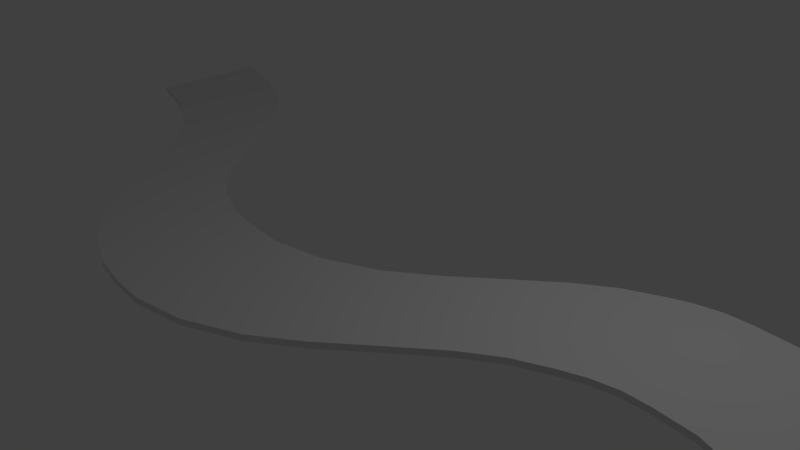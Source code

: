 # Source: windyroad.blend  (saved by Blender 2.77.0; exported with 4.5.12 LTS)
import bpy
from mathutils import Matrix  # noqa: F401  (used for matrix-valued properties, if any)

bpy.ops.wm.read_factory_settings(use_empty=True)
scene = bpy.context.scene
scene.name = 'Scene'

# ---- collections
col_collection_1 = bpy.data.collections.new('Collection 1'); scene.collection.children.link(col_collection_1)

# ---- world
world_world = bpy.data.worlds.new('World'); scene.world = world_world
world_world.color = (0.05088, 0.05088, 0.05088)
world_world.use_sun_shadow = False
world_world.sun_shadow_jitter_overblur = 0.0
world_world.cycles.sampling_method = 'MANUAL'

# ---- cameras
cam_camera = bpy.data.cameras.new('Camera')
cam_camera.clip_end = 100.0
cam_camera.lens = 35.0
cam_camera.sensor_width = 32.0
cam_camera.sensor_height = 18.0
cam_camera.ortho_scale = 7.314
cam_camera.dof.focus_distance = 0.0
cam_camera.dof.aperture_fstop = 128.0

# ---- lights
light_lamp = bpy.data.lights.new('Lamp', 'POINT')
light_lamp.transmission_factor = 0.0
light_lamp.cutoff_distance = 30.0
light_lamp.energy = 100.0
light_lamp.shadow_buffer_clip_start = 1.001
light_lamp.shadow_soft_size = 0.1
light_lamp.shadow_maximum_resolution = 0.006
light_lamp.use_absolute_resolution = True

# ---- meshes
me_plane = bpy.data.meshes.new('Plane')
me_plane.from_pydata([(-1.0, 1.463, 0.0), (1.01, -1.064, 0.0), (-1.0, 3.463, 0.0), (1.01, 0.9361, 0.0), (-0.8667, 1.151, 0.0), (-0.7333, 0.6313, 0.0), (-0.6, -0.4571, 0.0), (-0.5394, -1.076, 0.0), (-0.3333, -2.571, 0.0), (-0.2, -2.854, 0.0), (-0.03012, -2.775, 0.0), (0.06667, -2.451, 0.0), (0.1422, -2.037, 0.0), (0.2186, -1.535, 0.0), (0.2941, -1.05, 0.0), (0.3535, -0.7456, 0.0), (0.7274, -0.8012, 0.0), (0.8797, -1.009, 0.0), (0.8797, 0.9913, 0.0), (0.7274, 1.199, 0.0), (0.3535, 1.254, 0.0), (0.2941, 0.9496, 0.0), (0.2186, 0.4645, 0.0), (0.1422, -0.03712, 0.0), (0.06667, -0.451, 0.0), (-0.03012, -0.7746, 0.0), (-0.2, -0.8541, 0.0), (-0.3333, -0.5708, 0.0), (-0.5394, 0.924, 0.0), (-0.6, 1.543, 0.0), (-0.7333, 2.631, 0.0), (-0.8667, 3.151, 0.0), (-0.6667, 0.1509, 0.0), (-0.6667, 2.151, 0.0), (-0.4532, -1.901, 0.0), (-0.4532, 0.09944, 0.0), (-0.3965, -2.285, 0.0), (-0.3965, -0.2853, 0.0), (-0.2667, -2.761, 0.0), (-0.2667, -0.7614, 0.0), (-0.126, -2.898, 0.0), (-0.126, -0.8984, 0.0), (0.4107, -0.5508, 0.0), (0.4514, -0.4369, 0.0), (0.606, -0.4409, 0.0), (0.6709, -0.6326, 0.0), (0.6709, 1.367, 0.0), (0.606, 1.559, 0.0), (0.4514, 1.563, 0.0), (0.4107, 1.449, 0.0), (0.497, -0.3726, 0.0), (0.5403, -0.3823, 0.0), (0.5403, 1.618, 0.0), (0.497, 1.627, 0.0), (0.7775, -0.9081, 0.0), (0.8219, -0.959, 0.0), (0.8219, 1.041, 0.0), (0.7775, 1.092, 0.0), (0.9433, -1.048, 0.0), (0.9433, 0.9515, 0.0), (-1.0, 3.463, 0.08726), (-1.0, 1.463, 0.08726), (0.9433, -1.048, 0.08726), (1.01, -1.064, 0.08726), (1.01, 0.9361, 0.08726), (-0.8667, 3.151, 0.08726), (-0.8667, 1.151, 0.08726), (-0.7333, 0.6313, 0.08726), (-0.6667, 0.1509, 0.08726), (-0.6, -0.4571, 0.08726), (-0.5394, -1.076, 0.08726), (-0.3965, -2.285, 0.08726), (-0.3333, -2.571, 0.08726), (-0.2667, -2.761, 0.08726), (-0.2, -2.854, 0.08726), (-0.126, -2.898, 0.08726), (-0.03012, -2.775, 0.08726), (0.06667, -2.451, 0.08726), (0.1422, -2.037, 0.08726), (0.2186, -1.535, 0.08726), (0.2941, -1.05, 0.08726), (0.3535, -0.7456, 0.08726), (0.6709, -0.6326, 0.08726), (0.7274, -0.8012, 0.08726), (0.8219, -0.959, 0.08726), (0.8797, -1.009, 0.08726), (0.9433, 0.9515, 0.08726), (0.8797, 0.9913, 0.08726), (0.7775, 1.092, 0.08726), (0.7274, 1.199, 0.08726), (0.4107, 1.449, 0.08726), (0.3535, 1.254, 0.08726), (0.2941, 0.9496, 0.08726), (0.2186, 0.4645, 0.08726), (0.1422, -0.03712, 0.08726), (0.06667, -0.451, 0.08726), (-0.03012, -0.7746, 0.08726), (-0.126, -0.8984, 0.08726), (-0.2, -0.8541, 0.08726), (-0.2667, -0.7614, 0.08726), (-0.3333, -0.5708, 0.08726), (-0.4532, 0.09944, 0.08726), (-0.5394, 0.924, 0.08726), (-0.6, 1.543, 0.08726), (-0.6667, 2.151, 0.08726), (-0.7333, 2.631, 0.08726), (-0.4532, -1.901, 0.08726), (-0.3965, -0.2853, 0.08726), (0.4107, -0.5508, 0.08726), (0.4514, -0.4369, 0.08726), (0.5403, -0.3823, 0.08726), (0.606, -0.4409, 0.08726), (0.6709, 1.367, 0.08726), (0.606, 1.559, 0.08726), (0.497, 1.627, 0.08726), (0.4514, 1.563, 0.08726), (0.497, -0.3726, 0.08726), (0.5403, 1.618, 0.08726), (0.7775, -0.9081, 0.08726), (0.8219, 1.041, 0.08726), (-1.0, 3.463, 0.08726), (-1.0, 1.463, 0.08726), (0.9433, -1.048, 0.08726), (1.01, -1.064, 0.08726), (1.01, 0.9361, 0.08726), (-0.8667, 3.151, 0.08726), (-0.8667, 1.151, 0.08726), (-0.7333, 0.6313, 0.08726), (-0.6667, 0.1509, 0.08726), (-0.6, -0.4571, 0.08726), (-0.5394, -1.076, 0.08726), (-0.3965, -2.285, 0.08726), (-0.3333, -2.571, 0.08726), (-0.2667, -2.761, 0.08726), (-0.2, -2.854, 0.08726), (-0.126, -2.898, 0.08726), (-0.03012, -2.775, 0.08726), (0.06667, -2.451, 0.08726), (0.1422, -2.037, 0.08726), (0.2186, -1.535, 0.08726), (0.2941, -1.05, 0.08726), (0.3535, -0.7456, 0.08726), (0.6709, -0.6326, 0.08726), (0.7274, -0.8012, 0.08726), (0.8219, -0.959, 0.08726), (0.8797, -1.009, 0.08726), (0.9433, 0.9515, 0.08726), (0.8797, 0.9913, 0.08726), (0.7775, 1.092, 0.08726), (0.7274, 1.199, 0.08726), (0.4107, 1.449, 0.08726), (0.3535, 1.254, 0.08726), (0.2941, 0.9496, 0.08726), (0.2186, 0.4645, 0.08726), (0.1422, -0.03712, 0.08726), (0.06667, -0.451, 0.08726), (-0.03012, -0.7746, 0.08726), (-0.126, -0.8984, 0.08726), (-0.2, -0.8541, 0.08726), (-0.2667, -0.7614, 0.08726), (-0.3333, -0.5708, 0.08726), (-0.4532, 0.09944, 0.08726), (-0.5394, 0.924, 0.08726), (-0.6, 1.543, 0.08726), (-0.6667, 2.151, 0.08726), (-0.7333, 2.631, 0.08726), (-0.4532, -1.901, 0.08726), (-0.3965, -0.2853, 0.08726), (0.4107, -0.5508, 0.08726), (0.4514, -0.4369, 0.08726), (0.5403, -0.3823, 0.08726), (0.606, -0.4409, 0.08726), (0.6709, 1.367, 0.08726), (0.606, 1.559, 0.08726), (0.497, 1.627, 0.08726), (0.4514, 1.563, 0.08726), (0.497, -0.3726, 0.08726), (0.5403, 1.618, 0.08726), (0.7775, -0.9081, 0.08726), (0.8219, 1.041, 0.08726)], [], [(58, 59, 3, 1), (0, 2, 31, 4), (4, 31, 30, 5), (32, 33, 29, 6), (6, 29, 28, 7), (36, 37, 27, 8), (38, 39, 26, 9), (40, 41, 25, 10), (10, 25, 24, 11), (11, 24, 23, 12), (12, 23, 22, 13), (13, 22, 21, 14), (14, 21, 20, 15), (45, 46, 19, 16), (55, 56, 18, 17), (5, 30, 33, 32), (7, 28, 35, 34), (34, 35, 37, 36), (8, 27, 39, 38), (9, 26, 41, 40), (15, 20, 49, 42), (42, 49, 48, 43), (51, 52, 47, 44), (44, 47, 46, 45), (43, 48, 53, 50), (50, 53, 52, 51), (16, 19, 57, 54), (54, 57, 56, 55), (17, 18, 59, 58), (66, 67, 127, 126), (105, 65, 125, 165), (61, 66, 126, 121), (104, 105, 165, 164), (98, 99, 159, 158), (119, 88, 148, 179), (65, 60, 120, 125), (102, 103, 163, 162), (72, 73, 133, 132), (87, 119, 179, 147), (63, 64, 124, 123), (101, 102, 162, 161), (118, 84, 144, 178), (62, 63, 123, 122), (99, 100, 160, 159), (100, 107, 167, 160), (83, 118, 178, 143), (60, 61, 121, 120), (97, 98, 158, 157), (106, 71, 131, 166), (95, 96, 156, 155), (94, 95, 155, 154), (107, 101, 161, 167), (117, 114, 174, 177), (93, 94, 154, 153), (70, 106, 166, 130), (113, 117, 177, 173), (92, 93, 153, 152), (116, 110, 170, 176), (30, 31, 65, 105), (4, 5, 67, 66), (9, 40, 75, 74), (32, 6, 69, 68), (17, 58, 62, 85), (25, 41, 97, 96), (6, 7, 70, 69), (3, 59, 86, 64), (36, 8, 72, 71), (15, 42, 108, 81), (38, 9, 74, 73), (42, 43, 109, 108), (40, 10, 76, 75), (51, 44, 111, 110), (10, 11, 77, 76), (44, 45, 82, 111), (11, 12, 78, 77), (19, 46, 112, 89), (12, 13, 79, 78), (46, 47, 113, 112), (13, 14, 80, 79), (53, 48, 115, 114), (14, 15, 81, 80), (48, 49, 90, 115), (45, 16, 83, 82), (55, 17, 85, 84), (59, 18, 87, 86), (57, 19, 89, 88), (5, 32, 68, 67), (49, 20, 91, 90), (43, 50, 116, 109), (29, 33, 104, 103), (20, 21, 92, 91), (50, 51, 110, 116), (21, 22, 93, 92), (47, 52, 117, 113), (7, 34, 106, 70), (22, 23, 94, 93), (52, 53, 114, 117), (37, 35, 101, 107), (23, 24, 95, 94), (24, 25, 96, 95), (34, 36, 71, 106), (41, 26, 98, 97), (2, 0, 61, 60), (16, 54, 118, 83), (27, 37, 107, 100), (39, 27, 100, 99), (58, 1, 63, 62), (54, 55, 84, 118), (35, 28, 102, 101), (1, 3, 64, 63), (18, 56, 119, 87), (8, 38, 73, 72), (28, 29, 103, 102), (31, 2, 60, 65), (56, 57, 88, 119), (26, 39, 99, 98), (33, 30, 105, 104), (0, 4, 66, 61), (122, 123, 124, 146), (121, 126, 125, 120), (126, 127, 165, 125), (128, 129, 163, 164), (129, 130, 162, 163), (131, 132, 160, 167), (133, 134, 158, 159), (135, 136, 156, 157), (136, 137, 155, 156), (137, 138, 154, 155), (138, 139, 153, 154), (139, 140, 152, 153), (140, 141, 151, 152), (142, 143, 149, 172), (144, 145, 147, 179), (127, 128, 164, 165), (130, 166, 161, 162), (166, 131, 167, 161), (132, 133, 159, 160), (134, 135, 157, 158), (141, 168, 150, 151), (168, 169, 175, 150), (170, 171, 173, 177), (171, 142, 172, 173), (169, 176, 174, 175), (176, 170, 177, 174), (143, 178, 148, 149), (178, 144, 179, 148), (145, 122, 146, 147), (74, 75, 135, 134), (68, 69, 129, 128), (85, 62, 122, 145), (96, 97, 157, 156), (69, 70, 130, 129), (64, 86, 146, 124), (71, 72, 132, 131), (81, 108, 168, 141), (73, 74, 134, 133), (108, 109, 169, 168), (75, 76, 136, 135), (110, 111, 171, 170), (76, 77, 137, 136), (111, 82, 142, 171), (77, 78, 138, 137), (89, 112, 172, 149), (78, 79, 139, 138), (112, 113, 173, 172), (79, 80, 140, 139), (114, 115, 175, 174), (80, 81, 141, 140), (115, 90, 150, 175), (82, 83, 143, 142), (84, 85, 145, 144), (86, 87, 147, 146), (88, 89, 149, 148), (67, 68, 128, 127), (90, 91, 151, 150), (109, 116, 176, 169), (103, 104, 164, 163), (91, 92, 152, 151)])
_uv = me_plane.uv_layers.new(name='UVMap')
_uv.uv.foreach_set('vector', [0.0, 0.0, 0.0, 0.0, 0.0, 0.0, 0.0, 0.0, 0.0, 0.0, 0.0, 0.0, 0.0, 0.0, 0.0, 0.0, 0.0, 0.0, 0.0, 0.0, 0.0, 0.0, 0.0, 0.0, 0.0, 0.0, 0.0, 0.0, 0.0, 0.0, 0.0, 0.0, 0.0, 0.0, 0.0, 0.0, 0.0, 0.0, 0.0, 0.0, 0.0, 0.0, 0.0, 0.0, 0.0, 0.0, 0.0, 0.0, 0.0, 0.0, 0.0, 0.0, 0.0, 0.0, 0.0, 0.0, 0.0, 0.0, 0.0, 0.0, 0.0, 0.0, 0.0, 0.0, 0.0, 0.0, 0.0, 0.0, 0.0, 0.0, 0.0, 0.0, 0.0, 0.0, 0.0, 0.0, 0.0, 0.0, 0.0, 0.0, 0.0, 0.0, 0.0, 0.0, 0.0, 0.0, 0.0, 0.0, 0.0, 0.0, 0.0, 0.0, 0.0, 0.0, 0.0, 0.0, 0.0, 0.0, 0.0, 0.0, 0.0, 0.0, 0.0, 0.0, 0.0, 0.0, 0.0, 0.0, 0.0, 0.0, 0.0, 0.0, 0.0, 0.0, 0.0, 0.0, 0.0, 0.0, 0.0, 0.0, 0.0, 0.0, 0.0, 0.0, 0.0, 0.0, 0.0, 0.0, 0.0, 0.0, 0.0, 0.0, 0.0, 0.0, 0.0, 0.0, 0.0, 0.0, 0.0, 0.0, 0.0, 0.0, 0.0, 0.0, 0.0, 0.0, 0.0, 0.0, 0.0, 0.0, 0.0, 0.0, 0.0, 0.0, 0.0, 0.0, 0.0, 0.0, 0.0, 0.0, 0.0, 0.0, 0.0, 0.0, 0.0, 0.0, 0.0, 0.0, 0.0, 0.0, 0.0, 0.0, 0.0, 0.0, 0.0, 0.0, 0.0, 0.0, 0.0, 0.0, 0.0, 0.0, 0.0, 0.0, 0.0, 0.0, 0.0, 0.0, 0.0, 0.0, 0.0, 0.0, 0.0, 0.0, 0.0, 0.0, 0.0, 0.0, 0.0, 0.0, 0.0, 0.0, 0.0, 0.0, 0.0, 0.0, 0.0, 0.0, 0.0, 0.0, 0.0, 0.0, 0.0, 0.0, 0.0, 0.0, 0.0, 0.0, 0.0, 0.0, 0.0, 0.0, 0.0, 0.0, 0.0, 0.0, 0.0, 0.0, 0.0, 0.0, 0.0, 0.0, 0.0, 0.0, 0.0, 0.0, 0.0, 0.0, 0.0, 0.0, 0.0, 0.0, 0.0, 0.0, 0.0, 0.0, 0.0, 0.0, 0.0, 0.0, 0.0, 0.0, 0.0, 0.0, 0.0, 0.0, 0.0, 0.0, 0.0, 0.0, 0.0, 0.0, 0.0, 0.0, 0.0, 0.0, 0.0, 0.0, 0.0, 0.0, 0.0, 0.0, 0.0, 0.0, 0.0, 0.0, 0.0, 0.0, 0.0, 0.0, 0.0, 0.0, 0.0, 0.0, 0.0, 0.0, 0.0, 0.0, 0.0, 0.0, 0.0, 0.0, 0.0, 0.0, 0.0, 0.0, 0.0, 0.0, 0.0, 0.0, 0.0, 0.0, 0.0, 0.0, 0.0, 0.0, 0.0, 0.0, 0.0, 0.0, 0.0, 0.0, 0.0, 0.0, 0.0, 0.0, 0.0, 0.0, 0.0, 0.0, 0.0, 0.0, 0.0, 0.0, 0.0, 0.0, 0.0, 0.0, 0.0, 0.0, 0.0, 0.0, 0.0, 0.0, 0.0, 0.0, 0.0, 0.0, 0.0, 0.0, 0.0, 0.0, 0.0, 0.0, 0.0, 0.0, 0.0, 0.0, 0.0, 0.0, 0.0, 0.0, 0.0, 0.0, 0.0, 0.0, 0.0, 0.0, 0.0, 0.0, 0.0, 0.0, 0.0, 0.0, 0.0, 0.0, 0.0, 0.0, 0.0, 0.0, 0.0, 0.0, 0.0, 0.0, 0.0, 0.0, 0.0, 0.0, 0.0, 0.0, 0.0, 0.0, 0.0, 0.0, 0.0, 0.0, 0.0, 0.0, 0.0, 0.0, 0.0, 0.0, 0.0, 0.0, 0.0, 0.0, 0.0, 0.0, 0.0, 0.0, 0.0, 0.0, 0.0, 0.0, 0.0, 0.0, 0.0, 0.0, 0.0, 0.0, 0.0, 0.0, 0.0, 0.0, 0.0, 0.0, 0.0, 0.0, 0.0, 0.0, 0.0, 0.0, 0.0, 0.0, 0.0, 0.0, 0.0, 0.0, 0.0, 0.0, 0.0, 0.0, 0.0, 0.0, 0.0, 0.0, 0.0, 0.0, 0.0, 0.0, 0.0, 0.0, 0.0, 0.0, 0.0, 0.0, 0.0, 0.0, 0.0, 0.0, 0.0, 0.0, 0.0, 0.0, 0.0, 0.0, 0.0, 0.0, 0.0, 0.0, 0.0, 0.0, 0.0, 0.0, 0.0, 0.0, 0.0, 0.0, 0.0, 0.0, 0.0, 0.0, 0.0, 0.0, 0.0, 0.0, 0.0, 0.0, 0.0, 0.0, 0.0, 0.0, 0.0, 0.0, 0.0, 0.0, 0.0, 0.0, 0.0, 0.0, 0.0, 0.0, 0.0, 0.0, 0.0, 0.0, 0.0, 0.0, 0.0, 0.0, 0.0, 0.0, 0.0, 0.0, 0.0, 0.0, 0.0, 0.0, 0.0, 0.0, 0.0, 0.0, 0.0, 0.0, 0.0, 0.0, 0.0, 0.0, 0.0, 0.0, 0.0, 0.0, 0.0, 0.0, 0.0, 0.0, 0.0, 0.0, 0.0, 0.0, 0.0, 0.0, 0.0, 0.0, 0.0, 0.0, 0.0, 0.0, 0.0, 0.0, 0.0, 0.0, 0.0, 0.0, 0.0, 0.0, 0.0, 0.0, 0.0, 0.0, 0.0, 0.0, 0.0, 0.0, 0.0, 0.0, 0.0, 0.0, 0.0, 0.0, 0.0, 0.0, 0.0, 0.0, 0.0, 0.0, 0.0, 0.0, 0.0, 0.0, 0.0, 0.0, 0.0, 0.0, 0.0, 0.0, 0.0, 0.0, 0.0, 0.0, 0.0, 0.0, 0.0, 0.0, 0.0, 0.0, 0.0, 0.0, 0.0, 0.0, 0.0, 0.0, 0.0, 0.0, 0.0, 0.0, 0.0, 0.0, 0.0, 0.0, 0.0, 0.0, 0.0, 0.0, 0.0, 0.0, 0.0, 0.0, 0.0, 0.0, 0.0, 0.0, 0.0, 0.0, 0.0, 0.0, 0.0, 0.0, 0.0, 0.0, 0.0, 0.0, 0.0, 0.0, 0.0, 0.0, 0.0, 0.0, 0.0, 0.0, 0.0, 0.0, 0.0, 0.0, 0.0, 0.0, 0.0, 0.0, 0.0, 0.0, 0.0, 0.0, 0.0, 0.0, 0.0, 0.0, 0.0, 0.0, 0.0, 0.0, 0.0, 0.0, 0.0, 0.0, 0.0, 0.0, 0.0, 0.0, 0.0, 0.0, 0.0, 0.0, 0.0, 0.0, 0.0, 0.0, 0.0, 0.0, 0.0, 0.0, 0.0, 0.0, 0.0, 0.0, 0.0, 0.0, 0.0, 0.0, 0.0, 0.0, 0.0, 0.0, 0.0, 0.0, 0.0, 0.0, 0.0, 0.0, 0.0, 0.0, 0.0, 0.0, 0.0, 0.0, 0.0, 0.0, 0.0, 0.0, 0.0, 0.0, 0.0, 0.0, 0.0, 0.0, 0.0, 0.0, 0.0, 0.0, 0.0, 0.0, 0.0, 0.0, 0.0, 0.0, 0.0, 0.0, 0.0, 0.0, 0.0, 0.0, 0.0, 0.0, 0.0, 0.0, 0.0, 0.0, 0.0, 0.0, 0.0, 0.0, 0.0, 0.0, 0.0, 0.0, 0.0, 0.0, 0.0, 0.0, 0.0, 0.0, 0.0, 0.0, 0.0, 0.0, 0.0, 0.0, 0.0, 0.0, 0.0, 0.0, 0.0, 0.0, 0.0, 0.0, 0.0, 0.0, 0.0, 0.0, 0.0, 0.0, 0.0, 0.0, 0.0, 0.0, 0.0, 0.0, 0.0, 0.0, 0.0, 0.0, 0.0, 0.0, 0.0, 0.0, 0.0, 0.0, 0.0, 0.0, 0.0, 0.0, 0.0, 0.0, 0.0, 0.0, 0.0, 0.0, 0.0, 0.0, 0.0, 0.0, 0.0, 0.0, 0.0, 0.0, 0.0, 0.0, 0.0, 0.0, 0.0, 0.0, 0.0, 0.0, 0.0, 0.0, 0.0, 0.0, 0.0, 0.0, 0.0, 0.0, 0.0, 0.0, 0.0, 0.0, 0.0, 0.0, 0.0, 0.0, 0.0, 0.0, 0.0, 0.0, 0.0, 0.0, 0.0, 0.0, 0.0, 0.0, 0.0, 0.0, 0.0, 0.0, 0.0, 0.0, 0.0, 0.0, 0.0, 0.0, 0.0, 0.0, 0.0, 0.0, 0.0, 0.0, 0.0, 0.0, 0.0, 0.0, 0.0, 0.0, 0.0, 0.0, 0.0, 0.0, 0.0, 0.0, 0.0, 0.0, 0.0, 0.0, 0.0, 0.0, 0.0, 0.0, 0.0, 0.0, 0.0, 0.0, 0.0, 0.0, 0.0, 0.0, 0.0, 0.0, 0.0, 0.0, 0.0, 0.0, 0.0, 0.0, 0.0, 0.0, 0.0, 0.0, 0.0, 0.0, 0.0, 0.0, 0.0, 0.0, 0.0, 0.0, 0.0, 0.0, 0.0, 0.0, 0.0, 0.0, 0.0, 0.0, 0.0, 0.0, 0.0, 0.0, 0.0, 0.0, 0.0, 0.0, 0.0, 0.0, 0.0, 0.0, 0.0, 0.0, 0.0, 0.0, 0.0, 0.0, 0.0, 0.0, 0.0, 0.0, 0.0, 0.0, 0.0, 0.0, 0.0, 0.0, 0.0, 0.0, 0.0, 0.0, 0.0, 0.0, 0.0, 0.0, 0.0, 0.0, 0.0, 0.0, 0.0, 0.0, 0.0, 0.0, 0.2581, 0.05938, 0.254, 0.04958, 0.5616, 5.44e-05, 0.5656, 0.009854, 0.6924, 0.296, 0.6411, 0.2832, 0.9487, 0.2337, 0.9999, 0.2465, 0.6411, 0.2832, 0.5579, 0.2756, 0.8654, 0.2261, 0.9487, 0.2337, 0.4824, 0.2773, 0.3872, 0.2821, 0.6948, 0.2325, 0.7899, 0.2277, 0.3872, 0.2821, 0.2905, 0.2881, 0.5981, 0.2385, 0.6948, 0.2325, 0.101, 0.296, 0.05556, 0.2934, 0.3631, 0.2439, 0.4086, 0.2465, 0.0246, 0.2879, 0.008702, 0.2799, 0.3163, 0.2304, 0.3322, 0.2383, 5.44e-05, 0.2696, 0.01672, 0.2518, 0.3243, 0.2023, 0.3076, 0.2201, 0.01672, 0.2518, 0.06407, 0.2289, 0.3716, 0.1794, 0.3243, 0.2023, 0.06407, 0.2289, 0.1259, 0.2071, 0.4334, 0.1575, 0.3716, 0.1794, 0.1259, 0.2071, 0.2011, 0.1829, 0.5087, 0.1334, 0.4334, 0.1575, 0.2011, 0.1829, 0.2738, 0.1593, 0.5814, 0.1097, 0.5087, 0.1334, 0.2738, 0.1593, 0.3192, 0.1426, 0.6268, 0.09306, 0.5814, 0.1097, 0.3287, 0.09097, 0.3014, 0.08646, 0.609, 0.03694, 0.6363, 0.04145, 0.2748, 0.07583, 0.2657, 0.06817, 0.5733, 0.01865, 0.5824, 0.0263, 0.5579, 0.2756, 0.4824, 0.2773, 0.7899, 0.2277, 0.8654, 0.2261, 0.2905, 0.2881, 0.1616, 0.2952, 0.4692, 0.2457, 0.5981, 0.2385, 0.1616, 0.2952, 0.101, 0.296, 0.4086, 0.2465, 0.4692, 0.2457, 0.05556, 0.2934, 0.0246, 0.2879, 0.3322, 0.2383, 0.3631, 0.2439, 0.008702, 0.2799, 5.44e-05, 0.2696, 0.3076, 0.2201, 0.3163, 0.2304, 0.3192, 0.1426, 0.3478, 0.129, 0.6553, 0.07944, 0.6268, 0.09306, 0.3478, 0.129, 0.3643, 0.1199, 0.6718, 0.07036, 0.6553, 0.07944, 0.3705, 0.1049, 0.3598, 0.09621, 0.6674, 0.04669, 0.678, 0.05533, 0.3598, 0.09621, 0.3287, 0.09097, 0.6363, 0.04145, 0.6674, 0.04669, 0.3643, 0.1199, 0.373, 0.1113, 0.6806, 0.06176, 0.6718, 0.07036, 0.373, 0.1113, 0.3705, 0.1049, 0.678, 0.05533, 0.6806, 0.06176, 0.3014, 0.08646, 0.2837, 0.0814, 0.5913, 0.03188, 0.609, 0.03694, 0.2837, 0.0814, 0.2748, 0.07583, 0.5824, 0.0263, 0.5913, 0.03188, 0.2657, 0.06817, 0.2581, 0.05938, 0.5656, 0.009854, 0.5733, 0.01865, 0.0, 0.0, 0.0, 0.0, 0.0, 0.0, 0.0, 0.0, 0.0, 0.0, 0.0, 0.0, 0.0, 0.0, 0.0, 0.0, 0.0, 0.0, 0.0, 0.0, 0.0, 0.0, 0.0, 0.0, 0.0, 0.0, 0.0, 0.0, 0.0, 0.0, 0.0, 0.0, 0.0, 0.0, 0.0, 0.0, 0.0, 0.0, 0.0, 0.0, 0.0, 0.0, 0.0, 0.0, 0.0, 0.0, 0.0, 0.0, 0.0, 0.0, 0.0, 0.0, 0.0, 0.0, 0.0, 0.0, 0.0, 0.0, 0.0, 0.0, 0.0, 0.0, 0.0, 0.0, 0.0, 0.0, 0.0, 0.0, 0.0, 0.0, 0.0, 0.0, 0.0, 0.0, 0.0, 0.0, 0.0, 0.0, 0.0, 0.0, 0.0, 0.0, 0.0, 0.0, 0.0, 0.0, 0.0, 0.0, 0.0, 0.0, 0.0, 0.0, 0.0, 0.0, 0.0, 0.0, 0.0, 0.0, 0.0, 0.0, 0.0, 0.0, 0.0, 0.0, 0.0, 0.0, 0.0, 0.0, 0.0, 0.0, 0.0, 0.0, 0.0, 0.0, 0.0, 0.0, 0.0, 0.0, 0.0, 0.0, 0.0, 0.0, 0.0, 0.0, 0.0, 0.0, 0.0, 0.0, 0.0, 0.0, 0.0, 0.0, 0.0, 0.0, 0.0, 0.0, 0.0, 0.0, 0.0, 0.0, 0.0, 0.0, 0.0, 0.0, 0.0, 0.0, 0.0, 0.0, 0.0, 0.0, 0.0, 0.0, 0.0, 0.0, 0.0, 0.0, 0.0, 0.0, 0.0, 0.0, 0.0, 0.0, 0.0, 0.0, 0.0, 0.0, 0.0, 0.0, 0.0, 0.0, 0.0, 0.0, 0.0, 0.0, 0.0, 0.0, 0.0, 0.0, 0.0, 0.0, 0.0, 0.0, 0.0, 0.0, 0.0, 0.0, 0.0, 0.0, 0.0, 0.0, 0.0, 0.0, 0.0, 0.0, 0.0, 0.0, 0.0, 0.0, 0.0, 0.0, 0.0, 0.0, 0.0, 0.0, 0.0, 0.0, 0.0, 0.0, 0.0, 0.0, 0.0, 0.0, 0.0, 0.0, 0.0, 0.0, 0.0, 0.0, 0.0, 0.0, 0.0, 0.0, 0.0, 0.0, 0.0, 0.0, 0.0, 0.0, 0.0, 0.0, 0.0, 0.0, 0.0, 0.0, 0.0, 0.0, 0.0, 0.0, 0.0, 0.0, 0.0, 0.0, 0.0, 0.0, 0.0, 0.0, 0.0, 0.0])
me_plane.use_remesh_preserve_volume = False
me_plane.use_remesh_preserve_attributes = False
me_plane.use_mirror_vertex_groups = False
me_plane.update()

# ---- objects
ob_plane = bpy.data.objects.new('Plane', me_plane)
ob_lamp = bpy.data.objects.new('Lamp', light_lamp)
ob_camera = bpy.data.objects.new('Camera', cam_camera)

# ---- transforms, parenting, visibility, modifiers, constraints
ob_plane.location = (0.009413, 0.08159, 0.03505)
ob_plane.scale = (7.874, 1.0, 1.0)
ob_plane.lineart.crease_threshold = 0.0
ob_lamp.location = (4.076, 1.005, 5.904)
ob_lamp.rotation_euler = (0.6503, 0.05522, 1.866)
ob_lamp.lock_rotations_4d = False
ob_lamp.empty_display_type = 'ARROWS'
ob_lamp.color = (0.0, 0.0, 0.0, 0.0)
ob_lamp.lineart.crease_threshold = 0.0
ob_camera.location = (7.481, -6.508, 5.344)
ob_camera.rotation_euler = (1.109, 0.01082, 0.8149)
ob_camera.lock_rotations_4d = False
ob_camera.empty_display_type = 'ARROWS'
ob_camera.color = (0.0, 0.0, 0.0, 0.0)
ob_camera.display_type = 'WIRE'
ob_camera.lineart.crease_threshold = 0.0

# ---- collection membership
col_collection_1.objects.link(ob_plane)
col_collection_1.objects.link(ob_lamp)
col_collection_1.objects.link(ob_camera)

# ---- scene / render settings (as saved in the file)
scene.camera = ob_camera
scene.frame_start = 1; scene.frame_end = 250; scene.frame_set(1)
scene.render.engine = 'BLENDER_EEVEE_NEXT'
scene.render.resolution_percentage = 50
scene.render.dither_intensity = 0.0
scene.cycles.use_denoising = False
scene.cycles.samples = 128
scene.cycles.sampling_pattern = 'TABULATED_SOBOL'
scene.cycles.light_sampling_threshold = 0.0
scene.cycles.use_adaptive_sampling = False
scene.cycles.use_light_tree = False
scene.cycles.blur_glossy = 0.0
scene.cycles.sample_clamp_indirect = 0.0
scene.view_settings.view_transform = 'Standard'
bpy.context.view_layer.update()
